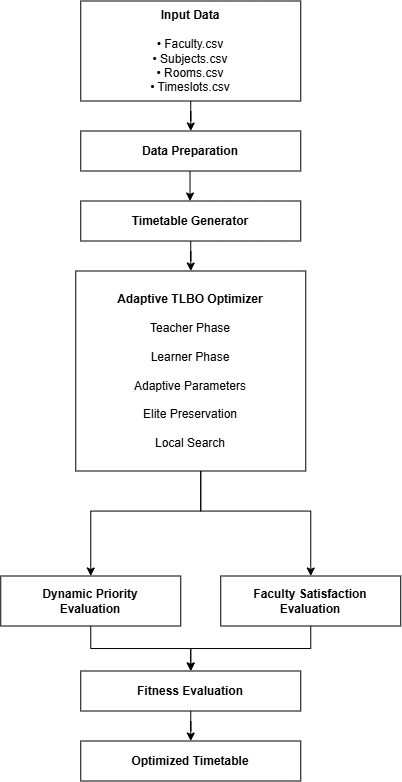

The diagram above was exported from draw.io. Its source (the exported page's mxGraphModel, read from the mxfile embedded in the PNG):
<mxGraphModel dx="1692" dy="835" grid="1" gridSize="10" guides="1" tooltips="1" connect="1" arrows="1" fold="1" page="1" pageScale="1" pageWidth="827" pageHeight="1169" math="0" shadow="0">
  <root>
    <mxCell id="0" />
    <mxCell id="1" parent="0" />
    <mxCell id="4WEGE-tuI3zgLfxu96R6-17" edge="1" parent="1" source="4WEGE-tuI3zgLfxu96R6-1" style="edgeStyle=orthogonalEdgeStyle;rounded=0;orthogonalLoop=1;jettySize=auto;html=1;" target="4WEGE-tuI3zgLfxu96R6-10" value="">
      <mxGeometry relative="1" as="geometry" />
    </mxCell>
    <mxCell id="4WEGE-tuI3zgLfxu96R6-1" parent="1" style="rounded=0;whiteSpace=wrap;html=1;" value="&lt;div&gt;&lt;b&gt;Input Data&lt;/b&gt;&lt;/div&gt;&lt;div&gt;&lt;br&gt;&lt;/div&gt;&lt;div&gt;• Faculty.csv&lt;/div&gt;&lt;div&gt;• Subjects.csv&lt;/div&gt;&lt;div&gt;• Rooms.csv&lt;/div&gt;&lt;div&gt;• Timeslots.csv&lt;/div&gt;" vertex="1">
      <mxGeometry height="100" width="220" x="240" y="10" as="geometry" />
    </mxCell>
    <mxCell id="4WEGE-tuI3zgLfxu96R6-21" edge="1" parent="1" source="4WEGE-tuI3zgLfxu96R6-9" style="edgeStyle=orthogonalEdgeStyle;rounded=0;orthogonalLoop=1;jettySize=auto;html=1;" target="4WEGE-tuI3zgLfxu96R6-11" value="">
      <mxGeometry relative="1" as="geometry" />
    </mxCell>
    <mxCell id="4WEGE-tuI3zgLfxu96R6-9" parent="1" style="rounded=0;whiteSpace=wrap;html=1;" value="&lt;b&gt;Timetable Generator&lt;/b&gt;" vertex="1">
      <mxGeometry height="40" width="220" x="240" y="210" as="geometry" />
    </mxCell>
    <mxCell id="4WEGE-tuI3zgLfxu96R6-10" parent="1" style="rounded=0;whiteSpace=wrap;html=1;" value="&lt;b&gt;Data Preparation&lt;/b&gt;" vertex="1">
      <mxGeometry height="40" width="220" x="240" y="140" as="geometry" />
    </mxCell>
    <mxCell id="4WEGE-tuI3zgLfxu96R6-22" edge="1" parent="1" source="4WEGE-tuI3zgLfxu96R6-11" style="edgeStyle=orthogonalEdgeStyle;rounded=0;orthogonalLoop=1;jettySize=auto;html=1;" target="4WEGE-tuI3zgLfxu96R6-12" value="">
      <mxGeometry relative="1" as="geometry">
        <Array as="points">
          <mxPoint x="360" y="520" />
          <mxPoint x="250" y="520" />
        </Array>
      </mxGeometry>
    </mxCell>
    <mxCell id="4WEGE-tuI3zgLfxu96R6-28" edge="1" parent="1" source="4WEGE-tuI3zgLfxu96R6-11" style="edgeStyle=orthogonalEdgeStyle;rounded=0;orthogonalLoop=1;jettySize=auto;html=1;" target="4WEGE-tuI3zgLfxu96R6-13" value="">
      <mxGeometry relative="1" as="geometry">
        <Array as="points">
          <mxPoint x="360" y="520" />
          <mxPoint x="470" y="520" />
        </Array>
      </mxGeometry>
    </mxCell>
    <mxCell id="4WEGE-tuI3zgLfxu96R6-11" parent="1" style="rounded=0;whiteSpace=wrap;html=1;" value="&lt;div&gt;&lt;b&gt;Adaptive TLBO Optimizer&lt;/b&gt;&lt;/div&gt;&lt;div&gt;&lt;br&gt;&lt;/div&gt;&lt;div&gt;Teacher Phase&lt;/div&gt;&lt;div&gt;&lt;br&gt;&lt;/div&gt;&lt;div&gt;Learner Phase&lt;/div&gt;&lt;div&gt;&lt;br&gt;&lt;/div&gt;&lt;div&gt;Adaptive Parameters&lt;/div&gt;&lt;div&gt;&lt;br&gt;&lt;/div&gt;&lt;div&gt;Elite Preservation&lt;/div&gt;&lt;div&gt;&lt;br&gt;&lt;/div&gt;&lt;div&gt;Local Search&lt;/div&gt;" vertex="1">
      <mxGeometry height="200" width="230" x="235" y="280" as="geometry" />
    </mxCell>
    <mxCell id="4WEGE-tuI3zgLfxu96R6-25" edge="1" parent="1" source="4WEGE-tuI3zgLfxu96R6-12" style="edgeStyle=orthogonalEdgeStyle;rounded=0;orthogonalLoop=1;jettySize=auto;html=1;" target="4WEGE-tuI3zgLfxu96R6-15" value="">
      <mxGeometry relative="1" as="geometry" />
    </mxCell>
    <mxCell id="4WEGE-tuI3zgLfxu96R6-12" parent="1" style="rounded=0;whiteSpace=wrap;html=1;" value="&lt;div&gt;&lt;b&gt;Dynamic Priority&lt;/b&gt;&lt;/div&gt;&lt;div&gt;&lt;b&gt;Evaluation&lt;/b&gt;&lt;/div&gt;" vertex="1">
      <mxGeometry height="50" width="180" x="160" y="585" as="geometry" />
    </mxCell>
    <mxCell id="4WEGE-tuI3zgLfxu96R6-26" edge="1" parent="1" source="4WEGE-tuI3zgLfxu96R6-13" style="edgeStyle=orthogonalEdgeStyle;rounded=0;orthogonalLoop=1;jettySize=auto;html=1;" target="4WEGE-tuI3zgLfxu96R6-15" value="">
      <mxGeometry relative="1" as="geometry" />
    </mxCell>
    <mxCell id="4WEGE-tuI3zgLfxu96R6-13" parent="1" style="rounded=0;whiteSpace=wrap;html=1;" value="&lt;b&gt;Faculty Satisfaction&lt;/b&gt;&lt;div&gt;&lt;b&gt;Evaluation&lt;/b&gt;&lt;/div&gt;" vertex="1">
      <mxGeometry height="50" width="180" x="380" y="585" as="geometry" />
    </mxCell>
    <mxCell id="4WEGE-tuI3zgLfxu96R6-14" parent="1" style="rounded=0;whiteSpace=wrap;html=1;" value="&lt;b&gt;Optimized Timetable&lt;/b&gt;" vertex="1">
      <mxGeometry height="40" width="220" x="240" y="750" as="geometry" />
    </mxCell>
    <mxCell id="4WEGE-tuI3zgLfxu96R6-27" edge="1" parent="1" source="4WEGE-tuI3zgLfxu96R6-15" style="edgeStyle=orthogonalEdgeStyle;rounded=0;orthogonalLoop=1;jettySize=auto;html=1;" target="4WEGE-tuI3zgLfxu96R6-14" value="">
      <mxGeometry relative="1" as="geometry" />
    </mxCell>
    <mxCell id="4WEGE-tuI3zgLfxu96R6-15" parent="1" style="rounded=0;whiteSpace=wrap;html=1;" value="&lt;b&gt;Fitness Evaluation&lt;/b&gt;" vertex="1">
      <mxGeometry height="40" width="220" x="240" y="680" as="geometry" />
    </mxCell>
    <mxCell id="4WEGE-tuI3zgLfxu96R6-20" edge="1" parent="1" style="edgeStyle=orthogonalEdgeStyle;rounded=0;orthogonalLoop=1;jettySize=auto;html=1;" value="">
      <mxGeometry relative="1" as="geometry">
        <mxPoint x="349.29" y="180" as="sourcePoint" />
        <mxPoint x="349.29" y="210" as="targetPoint" />
      </mxGeometry>
    </mxCell>
  </root>
</mxGraphModel>